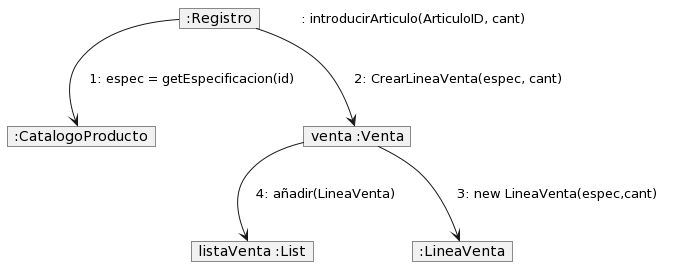

The diagram above was rendered by PlantUML. Its source (embedded in the PNG):
@startuml
skinparam noteBackgroundColor transparent
skinparam noteBorderColor transparent
hide members
object ":CatalogoProducto" as catalogo
object ":Registro" as registro
object "venta :Venta" as venta
object "listaVenta :List" as list 
object ":LineaVenta" as linea

note right of registro
   : introducirArticulo(ArticuloID, cant)
end note  

registro --> catalogo
note on link
   1: espec = getEspecificacion(id)
end note

registro --> venta 
note on link
   2: CrearLineaVenta(espec, cant)
end note

venta --> linea
note on link
    3: new LineaVenta(espec,cant)
end note

venta --> list
note on link
    4: añadir(LineaVenta)
end note
@enduml